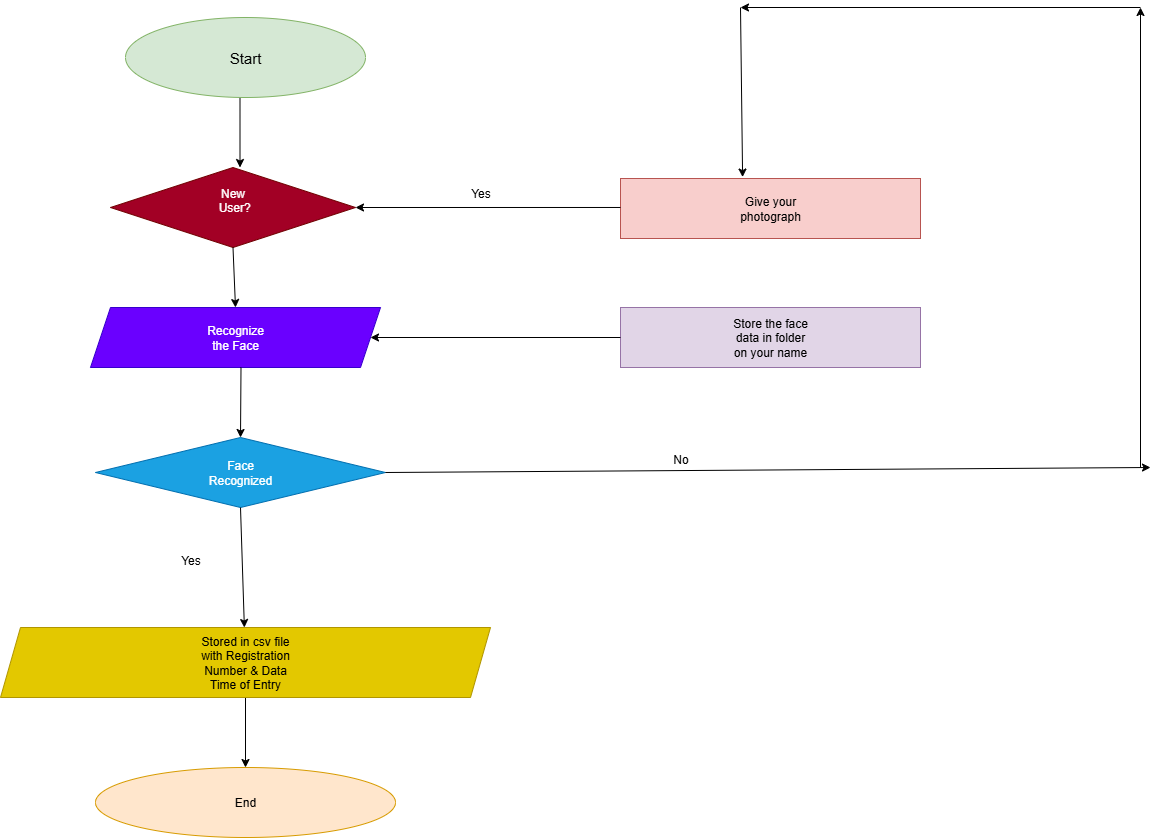

The diagram above was exported from draw.io. Its source (the exported page's mxGraphModel, read from the mxfile embedded in the PNG):
<mxGraphModel dx="1880" dy="982" grid="1" gridSize="10" guides="1" tooltips="1" connect="1" arrows="1" fold="1" page="1" pageScale="1" pageWidth="850" pageHeight="1100" math="0" shadow="0">
  <root>
    <mxCell id="0" />
    <mxCell id="1" parent="0" />
    <mxCell id="S7TCDM1s6twMA1uF30UF-3" value="Recognize&lt;div&gt;the Face&lt;/div&gt;" style="shape=parallelogram;perimeter=parallelogramPerimeter;whiteSpace=wrap;html=1;fixedSize=1;fillColor=#6a00ff;fontColor=#ffffff;strokeColor=#3700CC;" vertex="1" parent="1">
      <mxGeometry x="230" y="340" width="290" height="60" as="geometry" />
    </mxCell>
    <mxCell id="S7TCDM1s6twMA1uF30UF-4" value="Face&lt;div&gt;Recognized&lt;/div&gt;" style="rhombus;whiteSpace=wrap;html=1;fillColor=#1ba1e2;fontColor=#ffffff;strokeColor=#006EAF;" vertex="1" parent="1">
      <mxGeometry x="235" y="470" width="290" height="70" as="geometry" />
    </mxCell>
    <mxCell id="S7TCDM1s6twMA1uF30UF-11" value="" style="endArrow=classic;html=1;rounded=0;" edge="1" parent="1">
      <mxGeometry width="50" height="50" relative="1" as="geometry">
        <mxPoint x="379.5" y="130" as="sourcePoint" />
        <mxPoint x="379.5" y="200" as="targetPoint" />
        <Array as="points" />
      </mxGeometry>
    </mxCell>
    <mxCell id="S7TCDM1s6twMA1uF30UF-20" value="New&lt;div&gt;&amp;nbsp;User?&lt;div&gt;&lt;br&gt;&lt;/div&gt;&lt;/div&gt;" style="rhombus;whiteSpace=wrap;html=1;fillColor=#a20025;fontColor=#ffffff;strokeColor=#6F0000;" vertex="1" parent="1">
      <mxGeometry x="250" y="200" width="245" height="80" as="geometry" />
    </mxCell>
    <mxCell id="S7TCDM1s6twMA1uF30UF-23" value="" style="endArrow=classic;html=1;rounded=0;entryX=0.5;entryY=0;entryDx=0;entryDy=0;exitX=0.5;exitY=1;exitDx=0;exitDy=0;" edge="1" parent="1" source="S7TCDM1s6twMA1uF30UF-20" target="S7TCDM1s6twMA1uF30UF-3">
      <mxGeometry width="50" height="50" relative="1" as="geometry">
        <mxPoint x="380" y="290" as="sourcePoint" />
        <mxPoint x="379.5" y="330" as="targetPoint" />
        <Array as="points" />
      </mxGeometry>
    </mxCell>
    <mxCell id="S7TCDM1s6twMA1uF30UF-24" value="" style="endArrow=classic;html=1;rounded=0;exitX=0.5;exitY=1;exitDx=0;exitDy=0;entryX=0.5;entryY=0;entryDx=0;entryDy=0;" edge="1" parent="1" target="S7TCDM1s6twMA1uF30UF-4">
      <mxGeometry width="50" height="50" relative="1" as="geometry">
        <mxPoint x="380.5" y="400" as="sourcePoint" />
        <mxPoint x="380" y="460" as="targetPoint" />
        <Array as="points" />
      </mxGeometry>
    </mxCell>
    <mxCell id="S7TCDM1s6twMA1uF30UF-34" value="" style="edgeStyle=orthogonalEdgeStyle;rounded=0;orthogonalLoop=1;jettySize=auto;html=1;" edge="1" parent="1" source="S7TCDM1s6twMA1uF30UF-25" target="S7TCDM1s6twMA1uF30UF-33">
      <mxGeometry relative="1" as="geometry" />
    </mxCell>
    <mxCell id="S7TCDM1s6twMA1uF30UF-25" value="Stored in csv file&lt;div&gt;with Registration&lt;/div&gt;&lt;div&gt;Number &amp;amp; Data&lt;/div&gt;&lt;div&gt;Time of Entry&lt;/div&gt;" style="shape=parallelogram;perimeter=parallelogramPerimeter;whiteSpace=wrap;html=1;fixedSize=1;fillColor=#e3c800;fontColor=#000000;strokeColor=#B09500;" vertex="1" parent="1">
      <mxGeometry x="140" y="660" width="490" height="70" as="geometry" />
    </mxCell>
    <mxCell id="S7TCDM1s6twMA1uF30UF-32" value="" style="endArrow=classic;html=1;rounded=0;exitX=0.5;exitY=1;exitDx=0;exitDy=0;" edge="1" parent="1" source="S7TCDM1s6twMA1uF30UF-4" target="S7TCDM1s6twMA1uF30UF-25">
      <mxGeometry width="50" height="50" relative="1" as="geometry">
        <mxPoint x="370.5" y="580" as="sourcePoint" />
        <mxPoint x="370" y="650" as="targetPoint" />
        <Array as="points" />
      </mxGeometry>
    </mxCell>
    <mxCell id="S7TCDM1s6twMA1uF30UF-33" value="End" style="ellipse;whiteSpace=wrap;html=1;fillColor=#ffe6cc;strokeColor=#d79b00;" vertex="1" parent="1">
      <mxGeometry x="235" y="800" width="300" height="70" as="geometry" />
    </mxCell>
    <mxCell id="S7TCDM1s6twMA1uF30UF-37" value="Give your&lt;div&gt;photograph&lt;/div&gt;" style="rounded=0;whiteSpace=wrap;html=1;fillColor=#f8cecc;strokeColor=#b85450;" vertex="1" parent="1">
      <mxGeometry x="760" y="211" width="300" height="60" as="geometry" />
    </mxCell>
    <mxCell id="S7TCDM1s6twMA1uF30UF-38" value="Store the face&lt;div&gt;data in folder&lt;/div&gt;&lt;div&gt;on your name&lt;/div&gt;" style="rounded=0;whiteSpace=wrap;html=1;fillColor=#e1d5e7;strokeColor=#9673a6;" vertex="1" parent="1">
      <mxGeometry x="760" y="340" width="300" height="60" as="geometry" />
    </mxCell>
    <mxCell id="S7TCDM1s6twMA1uF30UF-40" value="" style="endArrow=classic;html=1;rounded=0;exitX=0;exitY=0.5;exitDx=0;exitDy=0;entryX=1;entryY=0.5;entryDx=0;entryDy=0;" edge="1" parent="1" source="S7TCDM1s6twMA1uF30UF-38" target="S7TCDM1s6twMA1uF30UF-3">
      <mxGeometry width="50" height="50" relative="1" as="geometry">
        <mxPoint x="760" y="350" as="sourcePoint" />
        <mxPoint x="520" y="359" as="targetPoint" />
      </mxGeometry>
    </mxCell>
    <mxCell id="S7TCDM1s6twMA1uF30UF-41" value="" style="endArrow=classic;html=1;rounded=0;exitX=0;exitY=0.483;exitDx=0;exitDy=0;exitPerimeter=0;entryX=1;entryY=0.5;entryDx=0;entryDy=0;" edge="1" parent="1" source="S7TCDM1s6twMA1uF30UF-37" target="S7TCDM1s6twMA1uF30UF-20">
      <mxGeometry width="50" height="50" relative="1" as="geometry">
        <mxPoint x="750" y="239" as="sourcePoint" />
        <mxPoint x="500" y="239" as="targetPoint" />
      </mxGeometry>
    </mxCell>
    <mxCell id="S7TCDM1s6twMA1uF30UF-47" value="" style="endArrow=classic;html=1;rounded=0;exitX=1;exitY=0.5;exitDx=0;exitDy=0;" edge="1" parent="1" source="S7TCDM1s6twMA1uF30UF-4">
      <mxGeometry relative="1" as="geometry">
        <mxPoint x="390" y="470" as="sourcePoint" />
        <mxPoint x="1290" y="500" as="targetPoint" />
      </mxGeometry>
    </mxCell>
    <mxCell id="S7TCDM1s6twMA1uF30UF-50" value="" style="endArrow=classic;html=1;rounded=0;" edge="1" parent="1">
      <mxGeometry width="50" height="50" relative="1" as="geometry">
        <mxPoint x="1280" y="500" as="sourcePoint" />
        <mxPoint x="1280" y="40" as="targetPoint" />
        <Array as="points" />
      </mxGeometry>
    </mxCell>
    <mxCell id="S7TCDM1s6twMA1uF30UF-51" value="" style="endArrow=classic;html=1;rounded=0;" edge="1" parent="1">
      <mxGeometry width="50" height="50" relative="1" as="geometry">
        <mxPoint x="1280" y="40" as="sourcePoint" />
        <mxPoint x="880" y="40" as="targetPoint" />
      </mxGeometry>
    </mxCell>
    <mxCell id="S7TCDM1s6twMA1uF30UF-52" value="" style="endArrow=classic;html=1;rounded=0;entryX=0.407;entryY=-0.024;entryDx=0;entryDy=0;entryPerimeter=0;" edge="1" parent="1" target="S7TCDM1s6twMA1uF30UF-37">
      <mxGeometry width="50" height="50" relative="1" as="geometry">
        <mxPoint x="880" y="40" as="sourcePoint" />
        <mxPoint x="880" y="200" as="targetPoint" />
      </mxGeometry>
    </mxCell>
    <mxCell id="S7TCDM1s6twMA1uF30UF-53" value="&lt;font style=&quot;font-size: 15px;&quot;&gt;Start&lt;/font&gt;" style="ellipse;whiteSpace=wrap;html=1;fillColor=#d5e8d4;strokeColor=#82b366;" vertex="1" parent="1">
      <mxGeometry x="265" y="50" width="240" height="80" as="geometry" />
    </mxCell>
    <mxCell id="S7TCDM1s6twMA1uF30UF-54" value="Yes" style="text;html=1;align=center;verticalAlign=middle;resizable=0;points=[];autosize=1;strokeColor=none;fillColor=none;" vertex="1" parent="1">
      <mxGeometry x="310" y="578" width="40" height="30" as="geometry" />
    </mxCell>
    <mxCell id="S7TCDM1s6twMA1uF30UF-56" value="No" style="text;html=1;align=center;verticalAlign=middle;resizable=0;points=[];autosize=1;strokeColor=none;fillColor=none;" vertex="1" parent="1">
      <mxGeometry x="800" y="477" width="40" height="30" as="geometry" />
    </mxCell>
    <mxCell id="S7TCDM1s6twMA1uF30UF-57" value="Yes" style="text;html=1;align=center;verticalAlign=middle;resizable=0;points=[];autosize=1;strokeColor=none;fillColor=none;" vertex="1" parent="1">
      <mxGeometry x="600" y="211" width="40" height="30" as="geometry" />
    </mxCell>
  </root>
</mxGraphModel>